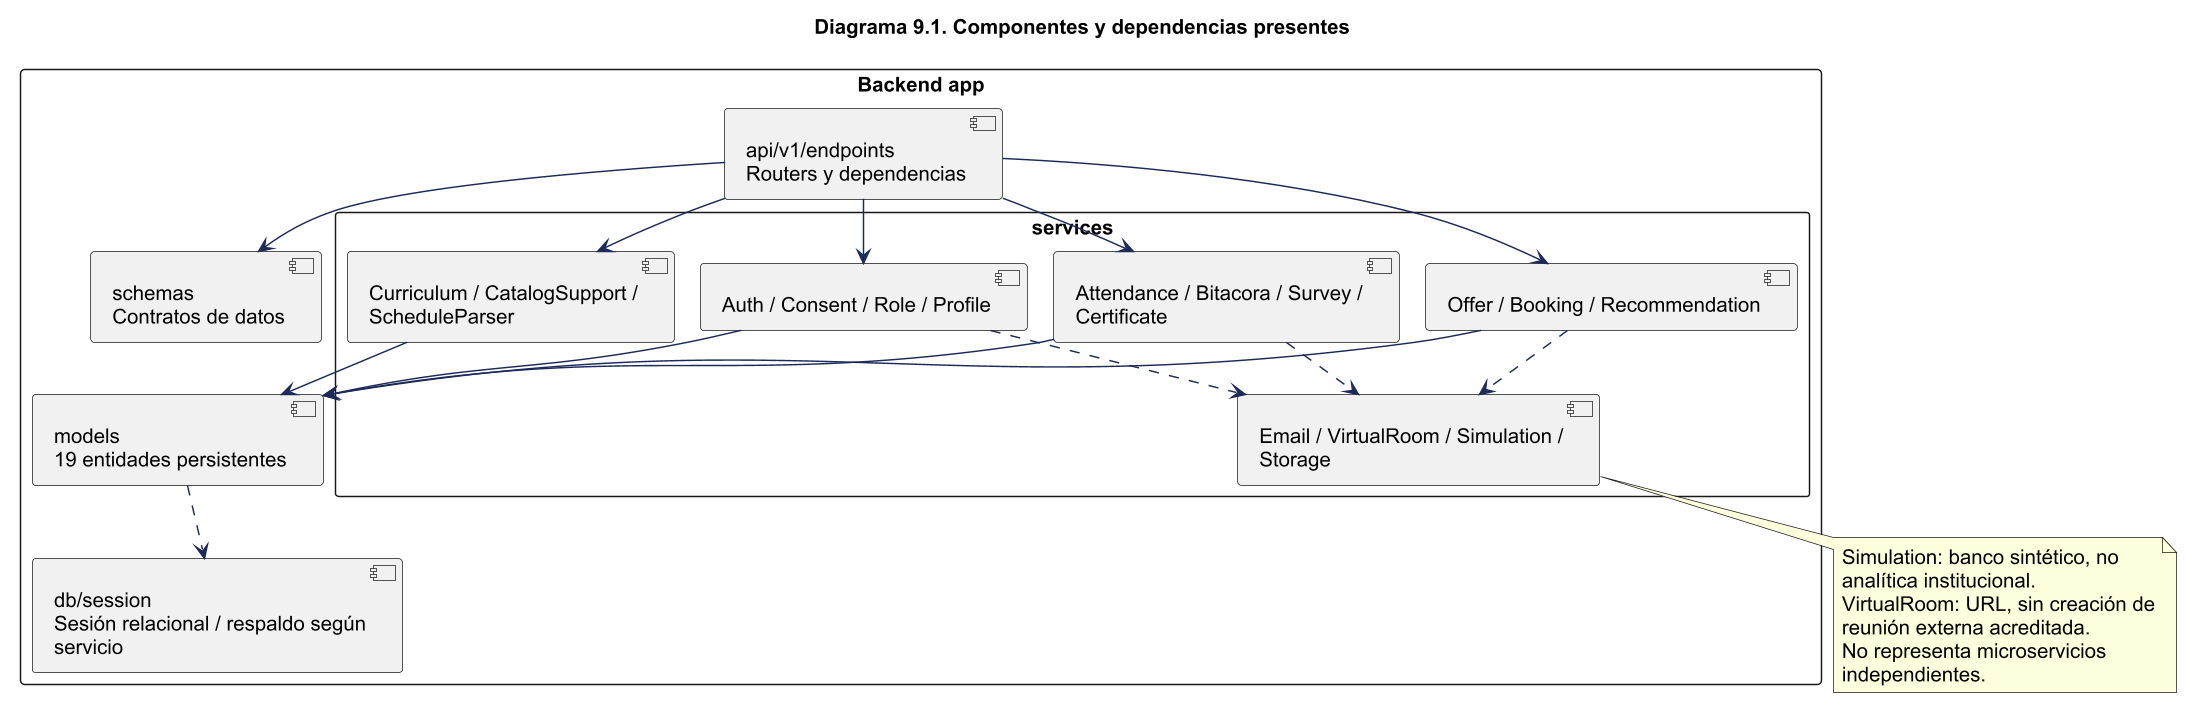

The diagram above was rendered by PlantUML. Its source (embedded in the PNG):
@startuml
!pragma layout smetana
skinparam backgroundColor white
skinparam shadowing false
skinparam defaultFontName Arial
skinparam defaultFontSize 14
skinparam ArrowColor #1C2A59
skinparam packageStyle rectangle
skinparam wrapWidth 220
skinparam maxMessageSize 260
skinparam dpi 140
title Diagrama 9.1. Componentes y dependencias presentes
top to bottom direction
package "Backend app" {
component "api/v1/endpoints\nRouters y dependencias" as routers
component "schemas\nContratos de datos" as schemas
package "services" {
component "Auth / Consent / Role / Profile" as identity
component "Offer / Booking / Recommendation" as mentoring
component "Attendance / Bitacora / Survey / Certificate" as tracking
component "Curriculum / CatalogSupport / ScheduleParser" as resources
component "Email / VirtualRoom / Simulation / Storage" as support
}
component "models\n19 entidades persistentes" as models
component "db/session\nSesión relacional / respaldo según servicio" as session
}
routers --> schemas
routers --> identity
routers --> mentoring
routers --> tracking
routers --> resources
mentoring ..> support
identity ..> support
tracking ..> support
identity --> models
mentoring --> models
tracking --> models
resources --> models
models ..> session
note bottom of support
Simulation: banco sintético, no analítica institucional.
VirtualRoom: URL, sin creación de reunión externa acreditada.
No representa microservicios independientes.
end note
@enduml